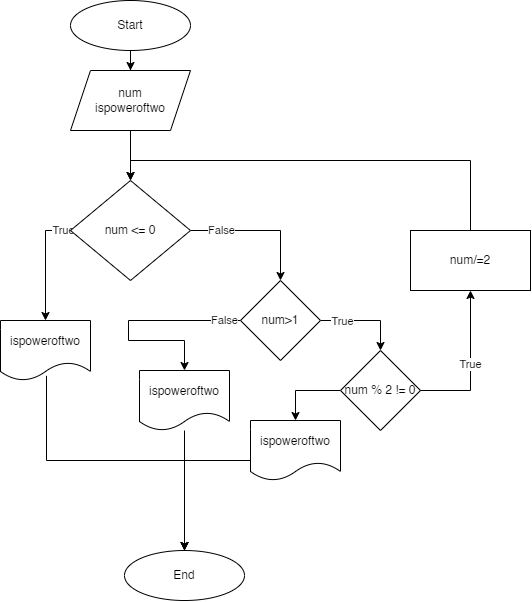

The diagram above was exported from draw.io. Its source (the exported page's mxGraphModel, read from the mxfile embedded in the PNG):
<mxGraphModel dx="1134" dy="617" grid="1" gridSize="10" guides="1" tooltips="1" connect="1" arrows="1" fold="1" page="1" pageScale="1" pageWidth="827" pageHeight="1169" math="0" shadow="0">
  <root>
    <mxCell id="WIyWlLk6GJQsqaUBKTNV-0" />
    <mxCell id="WIyWlLk6GJQsqaUBKTNV-1" parent="WIyWlLk6GJQsqaUBKTNV-0" />
    <mxCell id="VgU5SQnQPUKM1pe_n6K6-11" value="" style="edgeStyle=orthogonalEdgeStyle;rounded=0;orthogonalLoop=1;jettySize=auto;html=1;" edge="1" parent="WIyWlLk6GJQsqaUBKTNV-1" source="VgU5SQnQPUKM1pe_n6K6-0" target="VgU5SQnQPUKM1pe_n6K6-2">
      <mxGeometry relative="1" as="geometry" />
    </mxCell>
    <mxCell id="VgU5SQnQPUKM1pe_n6K6-0" value="Start" style="ellipse;whiteSpace=wrap;html=1;" vertex="1" parent="WIyWlLk6GJQsqaUBKTNV-1">
      <mxGeometry x="270" y="80" width="120" height="50" as="geometry" />
    </mxCell>
    <mxCell id="VgU5SQnQPUKM1pe_n6K6-1" value="End" style="ellipse;whiteSpace=wrap;html=1;" vertex="1" parent="WIyWlLk6GJQsqaUBKTNV-1">
      <mxGeometry x="324" y="630" width="120" height="50" as="geometry" />
    </mxCell>
    <mxCell id="VgU5SQnQPUKM1pe_n6K6-12" value="" style="edgeStyle=orthogonalEdgeStyle;rounded=0;orthogonalLoop=1;jettySize=auto;html=1;" edge="1" parent="WIyWlLk6GJQsqaUBKTNV-1" source="VgU5SQnQPUKM1pe_n6K6-2" target="VgU5SQnQPUKM1pe_n6K6-3">
      <mxGeometry relative="1" as="geometry" />
    </mxCell>
    <mxCell id="VgU5SQnQPUKM1pe_n6K6-2" value="num&lt;br&gt;ispoweroftwo" style="shape=parallelogram;perimeter=parallelogramPerimeter;whiteSpace=wrap;html=1;fixedSize=1;" vertex="1" parent="WIyWlLk6GJQsqaUBKTNV-1">
      <mxGeometry x="270" y="150" width="120" height="60" as="geometry" />
    </mxCell>
    <mxCell id="VgU5SQnQPUKM1pe_n6K6-4" value="True" style="edgeStyle=orthogonalEdgeStyle;rounded=0;orthogonalLoop=1;jettySize=auto;html=1;entryX=0.5;entryY=0;entryDx=0;entryDy=0;exitX=0;exitY=0.5;exitDx=0;exitDy=0;" edge="1" parent="WIyWlLk6GJQsqaUBKTNV-1" source="VgU5SQnQPUKM1pe_n6K6-3" target="VgU5SQnQPUKM1pe_n6K6-16">
      <mxGeometry x="-0.8711" relative="1" as="geometry">
        <mxPoint as="offset" />
      </mxGeometry>
    </mxCell>
    <mxCell id="VgU5SQnQPUKM1pe_n6K6-6" value="False" style="edgeStyle=orthogonalEdgeStyle;rounded=0;orthogonalLoop=1;jettySize=auto;html=1;entryX=0.5;entryY=0;entryDx=0;entryDy=0;" edge="1" parent="WIyWlLk6GJQsqaUBKTNV-1" source="VgU5SQnQPUKM1pe_n6K6-3" target="VgU5SQnQPUKM1pe_n6K6-5">
      <mxGeometry x="-0.5556" relative="1" as="geometry">
        <Array as="points">
          <mxPoint x="480" y="310" />
        </Array>
        <mxPoint as="offset" />
      </mxGeometry>
    </mxCell>
    <mxCell id="VgU5SQnQPUKM1pe_n6K6-3" value="num &amp;lt;= 0" style="rhombus;whiteSpace=wrap;html=1;" vertex="1" parent="WIyWlLk6GJQsqaUBKTNV-1">
      <mxGeometry x="270" y="260" width="120" height="100" as="geometry" />
    </mxCell>
    <mxCell id="VgU5SQnQPUKM1pe_n6K6-8" value="" style="edgeStyle=orthogonalEdgeStyle;rounded=0;orthogonalLoop=1;jettySize=auto;html=1;entryX=0.5;entryY=0;entryDx=0;entryDy=0;" edge="1" parent="WIyWlLk6GJQsqaUBKTNV-1" source="VgU5SQnQPUKM1pe_n6K6-5" target="VgU5SQnQPUKM1pe_n6K6-7">
      <mxGeometry relative="1" as="geometry" />
    </mxCell>
    <mxCell id="VgU5SQnQPUKM1pe_n6K6-13" value="True" style="edgeLabel;html=1;align=center;verticalAlign=middle;resizable=0;points=[];" vertex="1" connectable="0" parent="VgU5SQnQPUKM1pe_n6K6-8">
      <mxGeometry x="-0.5152" relative="1" as="geometry">
        <mxPoint as="offset" />
      </mxGeometry>
    </mxCell>
    <mxCell id="VgU5SQnQPUKM1pe_n6K6-18" value="False" style="edgeStyle=orthogonalEdgeStyle;rounded=0;orthogonalLoop=1;jettySize=auto;html=1;exitX=0;exitY=0.5;exitDx=0;exitDy=0;entryX=0.5;entryY=0;entryDx=0;entryDy=0;" edge="1" parent="WIyWlLk6GJQsqaUBKTNV-1" source="VgU5SQnQPUKM1pe_n6K6-5" target="VgU5SQnQPUKM1pe_n6K6-23">
      <mxGeometry x="-0.8601" relative="1" as="geometry">
        <mxPoint x="358" y="380" as="sourcePoint" />
        <mxPoint x="310" y="610" as="targetPoint" />
        <Array as="points">
          <mxPoint x="328" y="400" />
          <mxPoint x="328" y="420" />
          <mxPoint x="384" y="420" />
        </Array>
        <mxPoint as="offset" />
      </mxGeometry>
    </mxCell>
    <mxCell id="VgU5SQnQPUKM1pe_n6K6-5" value="num&amp;gt;1" style="rhombus;whiteSpace=wrap;html=1;" vertex="1" parent="WIyWlLk6GJQsqaUBKTNV-1">
      <mxGeometry x="440" y="360" width="80" height="80" as="geometry" />
    </mxCell>
    <mxCell id="VgU5SQnQPUKM1pe_n6K6-10" value="True" style="edgeStyle=orthogonalEdgeStyle;rounded=0;orthogonalLoop=1;jettySize=auto;html=1;entryX=0.5;entryY=1;entryDx=0;entryDy=0;" edge="1" parent="WIyWlLk6GJQsqaUBKTNV-1" source="VgU5SQnQPUKM1pe_n6K6-7" target="VgU5SQnQPUKM1pe_n6K6-14">
      <mxGeometry relative="1" as="geometry">
        <Array as="points">
          <mxPoint x="670" y="470" />
        </Array>
      </mxGeometry>
    </mxCell>
    <mxCell id="VgU5SQnQPUKM1pe_n6K6-20" style="edgeStyle=orthogonalEdgeStyle;rounded=0;orthogonalLoop=1;jettySize=auto;html=1;entryX=0.5;entryY=0;entryDx=0;entryDy=0;exitX=0;exitY=0.5;exitDx=0;exitDy=0;" edge="1" parent="WIyWlLk6GJQsqaUBKTNV-1" source="VgU5SQnQPUKM1pe_n6K6-7" target="VgU5SQnQPUKM1pe_n6K6-19">
      <mxGeometry relative="1" as="geometry" />
    </mxCell>
    <mxCell id="VgU5SQnQPUKM1pe_n6K6-7" value="num % 2 != 0" style="rhombus;whiteSpace=wrap;html=1;" vertex="1" parent="WIyWlLk6GJQsqaUBKTNV-1">
      <mxGeometry x="540" y="430" width="80" height="80" as="geometry" />
    </mxCell>
    <mxCell id="VgU5SQnQPUKM1pe_n6K6-15" style="edgeStyle=orthogonalEdgeStyle;rounded=0;orthogonalLoop=1;jettySize=auto;html=1;entryX=0.5;entryY=0;entryDx=0;entryDy=0;" edge="1" parent="WIyWlLk6GJQsqaUBKTNV-1" source="VgU5SQnQPUKM1pe_n6K6-14" target="VgU5SQnQPUKM1pe_n6K6-3">
      <mxGeometry relative="1" as="geometry">
        <Array as="points">
          <mxPoint x="670" y="240" />
          <mxPoint x="330" y="240" />
        </Array>
      </mxGeometry>
    </mxCell>
    <mxCell id="VgU5SQnQPUKM1pe_n6K6-14" value="num/=2" style="rounded=0;whiteSpace=wrap;html=1;" vertex="1" parent="WIyWlLk6GJQsqaUBKTNV-1">
      <mxGeometry x="610" y="310" width="120" height="60" as="geometry" />
    </mxCell>
    <mxCell id="VgU5SQnQPUKM1pe_n6K6-17" style="edgeStyle=orthogonalEdgeStyle;rounded=0;orthogonalLoop=1;jettySize=auto;html=1;entryX=0.5;entryY=0;entryDx=0;entryDy=0;exitX=0.511;exitY=0.922;exitDx=0;exitDy=0;exitPerimeter=0;" edge="1" parent="WIyWlLk6GJQsqaUBKTNV-1" source="VgU5SQnQPUKM1pe_n6K6-16" target="VgU5SQnQPUKM1pe_n6K6-1">
      <mxGeometry relative="1" as="geometry">
        <Array as="points">
          <mxPoint x="246" y="540" />
          <mxPoint x="384" y="540" />
        </Array>
      </mxGeometry>
    </mxCell>
    <mxCell id="VgU5SQnQPUKM1pe_n6K6-16" value="ispoweroftwo" style="shape=document;whiteSpace=wrap;html=1;boundedLbl=1;" vertex="1" parent="WIyWlLk6GJQsqaUBKTNV-1">
      <mxGeometry x="200" y="400" width="90" height="60" as="geometry" />
    </mxCell>
    <mxCell id="VgU5SQnQPUKM1pe_n6K6-21" style="edgeStyle=orthogonalEdgeStyle;rounded=0;orthogonalLoop=1;jettySize=auto;html=1;entryX=0.5;entryY=0;entryDx=0;entryDy=0;" edge="1" parent="WIyWlLk6GJQsqaUBKTNV-1" source="VgU5SQnQPUKM1pe_n6K6-19" target="VgU5SQnQPUKM1pe_n6K6-1">
      <mxGeometry relative="1" as="geometry">
        <Array as="points">
          <mxPoint x="384" y="540" />
        </Array>
      </mxGeometry>
    </mxCell>
    <mxCell id="VgU5SQnQPUKM1pe_n6K6-19" value="ispoweroftwo" style="shape=document;whiteSpace=wrap;html=1;boundedLbl=1;" vertex="1" parent="WIyWlLk6GJQsqaUBKTNV-1">
      <mxGeometry x="450" y="500" width="90" height="60" as="geometry" />
    </mxCell>
    <mxCell id="VgU5SQnQPUKM1pe_n6K6-26" style="edgeStyle=orthogonalEdgeStyle;rounded=0;orthogonalLoop=1;jettySize=auto;html=1;entryX=0.5;entryY=0;entryDx=0;entryDy=0;" edge="1" parent="WIyWlLk6GJQsqaUBKTNV-1" source="VgU5SQnQPUKM1pe_n6K6-23" target="VgU5SQnQPUKM1pe_n6K6-1">
      <mxGeometry relative="1" as="geometry" />
    </mxCell>
    <mxCell id="VgU5SQnQPUKM1pe_n6K6-23" value="ispoweroftwo" style="shape=document;whiteSpace=wrap;html=1;boundedLbl=1;" vertex="1" parent="WIyWlLk6GJQsqaUBKTNV-1">
      <mxGeometry x="339" y="450" width="90" height="60" as="geometry" />
    </mxCell>
  </root>
</mxGraphModel>